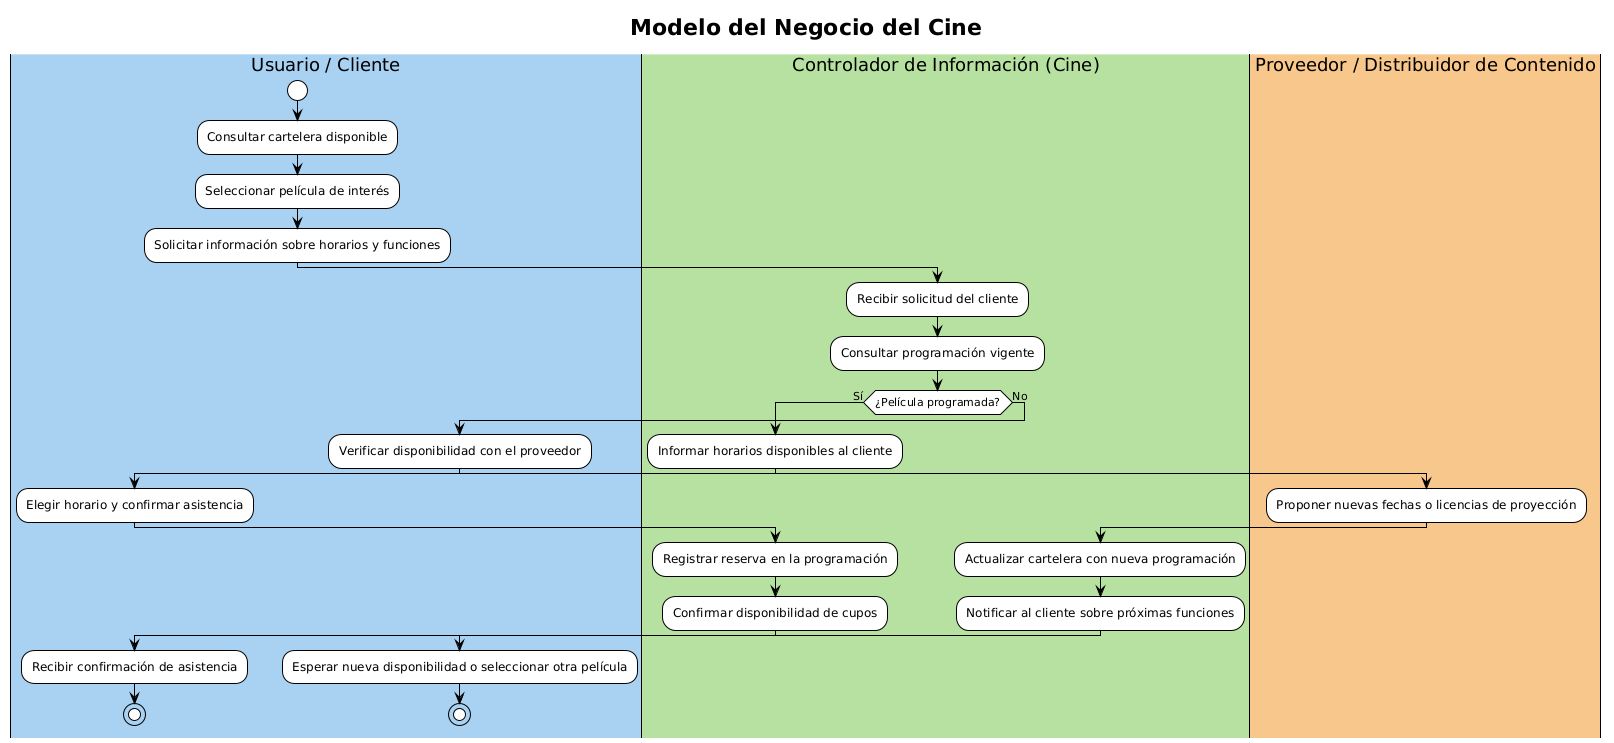

The diagram above was rendered by PlantUML. Its source (embedded in the PNG):
@startuml
!theme plain
title Modelo del Negocio del Cine

|#A8D0F0|Usuario / Cliente|
start
:Consultar cartelera disponible;
:Seleccionar película de interés;
:Solicitar información sobre horarios y funciones;

|#B7E1A1|Controlador de Información (Cine)|
:Recibir solicitud del cliente;
:Consultar programación vigente;

if (¿Película programada?) then (Sí)
  :Informar horarios disponibles al cliente;
  |#A8D0F0|Usuario / Cliente|
  :Elegir horario y confirmar asistencia;
  |#B7E1A1|Controlador de Información (Cine)|
  :Registrar reserva en la programación;
  :Confirmar disponibilidad de cupos;
  |#A8D0F0|Usuario / Cliente|
  :Recibir confirmación de asistencia;
  stop
else (No)
  :Verificar disponibilidad con el proveedor;
  |#F7C68A|Proveedor / Distribuidor de Contenido|
  :Proponer nuevas fechas o licencias de proyección;
  |#B7E1A1|Controlador de Información (Cine)|
  :Actualizar cartelera con nueva programación;
  :Notificar al cliente sobre próximas funciones;
  |#A8D0F0|Usuario / Cliente|
  :Esperar nueva disponibilidad o seleccionar otra película;
  stop
endif
@enduml